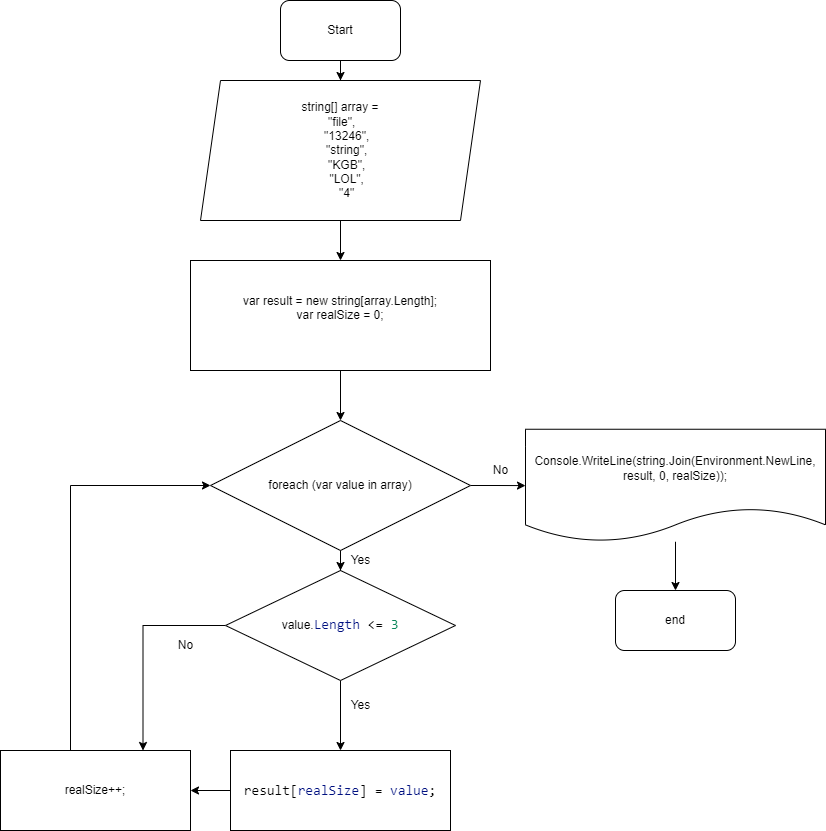

The diagram above was exported from draw.io. Its source (the exported page's mxGraphModel, read from the mxfile embedded in the PNG):
<mxGraphModel dx="840" dy="485" grid="1" gridSize="10" guides="1" tooltips="1" connect="1" arrows="1" fold="1" page="1" pageScale="1" pageWidth="1169" pageHeight="1654" math="0" shadow="0">
  <root>
    <mxCell id="0" />
    <mxCell id="1" parent="0" />
    <mxCell id="axZWExghfcva7xRIv2RW-29" value="" style="edgeStyle=orthogonalEdgeStyle;rounded=0;orthogonalLoop=1;jettySize=auto;html=1;" edge="1" parent="1" source="axZWExghfcva7xRIv2RW-1" target="axZWExghfcva7xRIv2RW-2">
      <mxGeometry relative="1" as="geometry" />
    </mxCell>
    <mxCell id="axZWExghfcva7xRIv2RW-1" value="Start" style="rounded=1;whiteSpace=wrap;html=1;" vertex="1" parent="1">
      <mxGeometry x="340" y="60" width="120" height="60" as="geometry" />
    </mxCell>
    <mxCell id="axZWExghfcva7xRIv2RW-9" value="" style="edgeStyle=orthogonalEdgeStyle;rounded=0;orthogonalLoop=1;jettySize=auto;html=1;" edge="1" parent="1" source="axZWExghfcva7xRIv2RW-2" target="axZWExghfcva7xRIv2RW-3">
      <mxGeometry relative="1" as="geometry" />
    </mxCell>
    <mxCell id="axZWExghfcva7xRIv2RW-2" value="&lt;div&gt;string[] array =&lt;/div&gt;&lt;div&gt;&lt;span style=&quot;background-color: initial;&quot;&gt;&amp;nbsp;&quot;file&quot;,&lt;/span&gt;&lt;/div&gt;&lt;div&gt;&amp;nbsp; &amp;nbsp; &quot;13246&quot;,&lt;/div&gt;&lt;div&gt;&amp;nbsp; &amp;nbsp; &quot;string&quot;,&lt;/div&gt;&lt;div&gt;&amp;nbsp; &amp;nbsp; &quot;KGB&quot;,&lt;/div&gt;&lt;div&gt;&amp;nbsp; &amp;nbsp; &quot;LOL&quot;,&lt;/div&gt;&lt;div&gt;&amp;nbsp; &amp;nbsp; &quot;4&quot;&lt;/div&gt;" style="shape=parallelogram;perimeter=parallelogramPerimeter;whiteSpace=wrap;html=1;fixedSize=1;" vertex="1" parent="1">
      <mxGeometry x="260" y="140" width="280" height="140" as="geometry" />
    </mxCell>
    <mxCell id="axZWExghfcva7xRIv2RW-19" value="" style="edgeStyle=orthogonalEdgeStyle;rounded=0;orthogonalLoop=1;jettySize=auto;html=1;" edge="1" parent="1" source="axZWExghfcva7xRIv2RW-3" target="axZWExghfcva7xRIv2RW-18">
      <mxGeometry relative="1" as="geometry" />
    </mxCell>
    <mxCell id="axZWExghfcva7xRIv2RW-3" value="&lt;div&gt;var result = new string[array.Length];&lt;/div&gt;&lt;div&gt;var realSize = 0;&lt;/div&gt;&lt;div&gt;&lt;br&gt;&lt;/div&gt;" style="rounded=0;whiteSpace=wrap;html=1;" vertex="1" parent="1">
      <mxGeometry x="250" y="320" width="300" height="110" as="geometry" />
    </mxCell>
    <mxCell id="axZWExghfcva7xRIv2RW-12" value="" style="edgeStyle=orthogonalEdgeStyle;rounded=0;orthogonalLoop=1;jettySize=auto;html=1;" edge="1" parent="1" source="axZWExghfcva7xRIv2RW-5" target="axZWExghfcva7xRIv2RW-6">
      <mxGeometry relative="1" as="geometry" />
    </mxCell>
    <mxCell id="axZWExghfcva7xRIv2RW-5" value="&lt;div style=&quot;background-color: rgb(255, 255, 255); font-family: Consolas, &amp;quot;Courier New&amp;quot;, monospace; font-size: 14px; line-height: 19px;&quot;&gt;result[&lt;span style=&quot;color: #001080;&quot;&gt;realSize&lt;/span&gt;] = &lt;span style=&quot;color: #001080;&quot;&gt;value&lt;/span&gt;;&lt;/div&gt;" style="rounded=0;whiteSpace=wrap;html=1;" vertex="1" parent="1">
      <mxGeometry x="290" y="810" width="220" height="80" as="geometry" />
    </mxCell>
    <mxCell id="axZWExghfcva7xRIv2RW-23" style="edgeStyle=orthogonalEdgeStyle;rounded=0;orthogonalLoop=1;jettySize=auto;html=1;entryX=0;entryY=0.5;entryDx=0;entryDy=0;" edge="1" parent="1" source="axZWExghfcva7xRIv2RW-6" target="axZWExghfcva7xRIv2RW-18">
      <mxGeometry relative="1" as="geometry">
        <Array as="points">
          <mxPoint x="130" y="545" />
        </Array>
      </mxGeometry>
    </mxCell>
    <mxCell id="axZWExghfcva7xRIv2RW-6" value="realSize++;" style="rounded=0;whiteSpace=wrap;html=1;" vertex="1" parent="1">
      <mxGeometry x="60" y="810" width="190" height="80" as="geometry" />
    </mxCell>
    <mxCell id="axZWExghfcva7xRIv2RW-11" value="" style="edgeStyle=orthogonalEdgeStyle;rounded=0;orthogonalLoop=1;jettySize=auto;html=1;" edge="1" parent="1" source="axZWExghfcva7xRIv2RW-7" target="axZWExghfcva7xRIv2RW-5">
      <mxGeometry relative="1" as="geometry" />
    </mxCell>
    <mxCell id="axZWExghfcva7xRIv2RW-24" style="edgeStyle=orthogonalEdgeStyle;rounded=0;orthogonalLoop=1;jettySize=auto;html=1;entryX=0.75;entryY=0;entryDx=0;entryDy=0;" edge="1" parent="1" source="axZWExghfcva7xRIv2RW-7" target="axZWExghfcva7xRIv2RW-6">
      <mxGeometry relative="1" as="geometry" />
    </mxCell>
    <mxCell id="axZWExghfcva7xRIv2RW-7" value="value.&lt;span style=&quot;border-color: var(--border-color); font-family: Consolas, &amp;quot;Courier New&amp;quot;, monospace; font-size: 14px; color: rgb(0, 16, 128);&quot;&gt;Length&lt;/span&gt;&lt;span style=&quot;font-family: Consolas, &amp;quot;Courier New&amp;quot;, monospace; font-size: 14px; background-color: rgb(255, 255, 255);&quot;&gt;&amp;nbsp;&amp;lt;=&amp;nbsp;&lt;/span&gt;&lt;span style=&quot;border-color: var(--border-color); font-family: Consolas, &amp;quot;Courier New&amp;quot;, monospace; font-size: 14px; color: rgb(9, 134, 88);&quot;&gt;3&lt;/span&gt;" style="rhombus;whiteSpace=wrap;html=1;" vertex="1" parent="1">
      <mxGeometry x="285" y="630" width="230" height="110" as="geometry" />
    </mxCell>
    <mxCell id="axZWExghfcva7xRIv2RW-17" value="" style="edgeStyle=orthogonalEdgeStyle;rounded=0;orthogonalLoop=1;jettySize=auto;html=1;" edge="1" parent="1" source="axZWExghfcva7xRIv2RW-14" target="axZWExghfcva7xRIv2RW-16">
      <mxGeometry relative="1" as="geometry" />
    </mxCell>
    <mxCell id="axZWExghfcva7xRIv2RW-14" value="Console.WriteLine(string.Join(Environment.NewLine, result, 0, realSize));" style="shape=document;whiteSpace=wrap;html=1;boundedLbl=1;" vertex="1" parent="1">
      <mxGeometry x="585" y="488.75" width="300" height="112.5" as="geometry" />
    </mxCell>
    <mxCell id="axZWExghfcva7xRIv2RW-16" value="end" style="rounded=1;whiteSpace=wrap;html=1;" vertex="1" parent="1">
      <mxGeometry x="675" y="650" width="120" height="60" as="geometry" />
    </mxCell>
    <mxCell id="axZWExghfcva7xRIv2RW-20" value="" style="edgeStyle=orthogonalEdgeStyle;rounded=0;orthogonalLoop=1;jettySize=auto;html=1;" edge="1" parent="1" source="axZWExghfcva7xRIv2RW-18" target="axZWExghfcva7xRIv2RW-7">
      <mxGeometry relative="1" as="geometry" />
    </mxCell>
    <mxCell id="axZWExghfcva7xRIv2RW-21" value="" style="edgeStyle=orthogonalEdgeStyle;rounded=0;orthogonalLoop=1;jettySize=auto;html=1;" edge="1" parent="1" source="axZWExghfcva7xRIv2RW-18" target="axZWExghfcva7xRIv2RW-14">
      <mxGeometry relative="1" as="geometry" />
    </mxCell>
    <mxCell id="axZWExghfcva7xRIv2RW-18" value="foreach (var value in array)" style="rhombus;whiteSpace=wrap;html=1;" vertex="1" parent="1">
      <mxGeometry x="270" y="480" width="260" height="130" as="geometry" />
    </mxCell>
    <mxCell id="axZWExghfcva7xRIv2RW-25" value="No" style="text;html=1;align=center;verticalAlign=middle;resizable=0;points=[];autosize=1;strokeColor=none;fillColor=none;" vertex="1" parent="1">
      <mxGeometry x="540" y="515" width="40" height="30" as="geometry" />
    </mxCell>
    <mxCell id="axZWExghfcva7xRIv2RW-26" value="Yes" style="text;html=1;align=center;verticalAlign=middle;resizable=0;points=[];autosize=1;strokeColor=none;fillColor=none;" vertex="1" parent="1">
      <mxGeometry x="400" y="605" width="40" height="30" as="geometry" />
    </mxCell>
    <mxCell id="axZWExghfcva7xRIv2RW-27" value="Yes" style="text;html=1;align=center;verticalAlign=middle;resizable=0;points=[];autosize=1;strokeColor=none;fillColor=none;" vertex="1" parent="1">
      <mxGeometry x="400" y="750" width="40" height="30" as="geometry" />
    </mxCell>
    <mxCell id="axZWExghfcva7xRIv2RW-28" value="No" style="text;html=1;align=center;verticalAlign=middle;resizable=0;points=[];autosize=1;strokeColor=none;fillColor=none;" vertex="1" parent="1">
      <mxGeometry x="225" y="690" width="40" height="30" as="geometry" />
    </mxCell>
  </root>
</mxGraphModel>